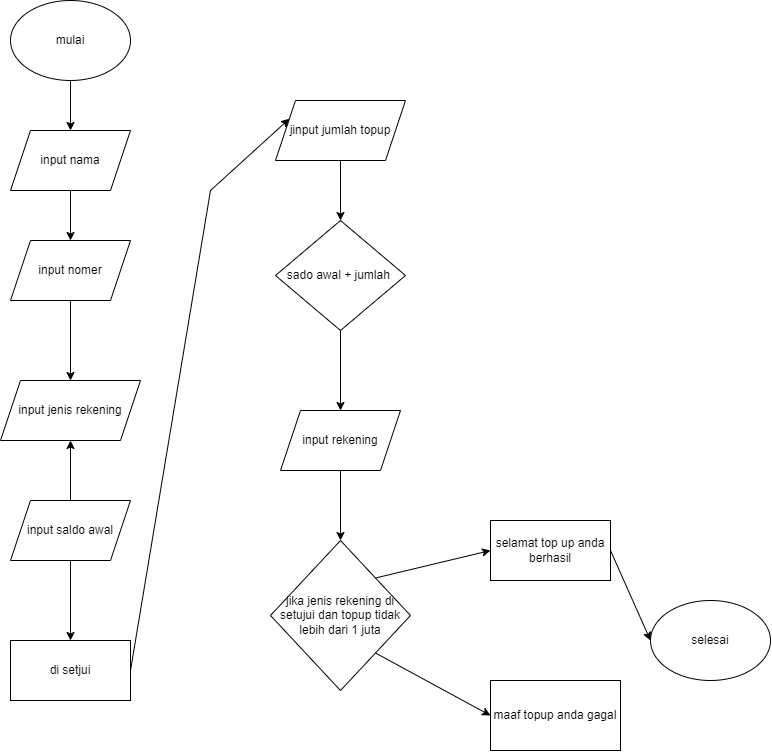

The diagram above was exported from draw.io. Its source (the exported page's mxGraphModel, read from the mxfile embedded in the PNG):
<mxGraphModel dx="1467" dy="767" grid="1" gridSize="10" guides="1" tooltips="1" connect="1" arrows="1" fold="1" page="1" pageScale="1" pageWidth="850" pageHeight="1100" math="0" shadow="0">
  <root>
    <mxCell id="0" />
    <mxCell id="1" parent="0" />
    <mxCell id="MGn-Ff9Om6j-ZQK11SJN-19" value="" style="edgeStyle=orthogonalEdgeStyle;rounded=0;orthogonalLoop=1;jettySize=auto;html=1;" edge="1" parent="1" source="MGn-Ff9Om6j-ZQK11SJN-1" target="MGn-Ff9Om6j-ZQK11SJN-2">
      <mxGeometry relative="1" as="geometry" />
    </mxCell>
    <mxCell id="MGn-Ff9Om6j-ZQK11SJN-1" value="mulai" style="ellipse;whiteSpace=wrap;html=1;" vertex="1" parent="1">
      <mxGeometry x="50" y="30" width="120" height="80" as="geometry" />
    </mxCell>
    <mxCell id="MGn-Ff9Om6j-ZQK11SJN-20" value="" style="edgeStyle=orthogonalEdgeStyle;rounded=0;orthogonalLoop=1;jettySize=auto;html=1;" edge="1" parent="1" source="MGn-Ff9Om6j-ZQK11SJN-2" target="MGn-Ff9Om6j-ZQK11SJN-4">
      <mxGeometry relative="1" as="geometry" />
    </mxCell>
    <mxCell id="MGn-Ff9Om6j-ZQK11SJN-2" value="input nama" style="shape=parallelogram;perimeter=parallelogramPerimeter;whiteSpace=wrap;html=1;fixedSize=1;" vertex="1" parent="1">
      <mxGeometry x="50" y="160" width="120" height="60" as="geometry" />
    </mxCell>
    <mxCell id="MGn-Ff9Om6j-ZQK11SJN-21" value="" style="edgeStyle=orthogonalEdgeStyle;rounded=0;orthogonalLoop=1;jettySize=auto;html=1;" edge="1" parent="1" source="MGn-Ff9Om6j-ZQK11SJN-4" target="MGn-Ff9Om6j-ZQK11SJN-6">
      <mxGeometry relative="1" as="geometry" />
    </mxCell>
    <mxCell id="MGn-Ff9Om6j-ZQK11SJN-4" value="input nomer" style="shape=parallelogram;perimeter=parallelogramPerimeter;whiteSpace=wrap;html=1;fixedSize=1;" vertex="1" parent="1">
      <mxGeometry x="50" y="270" width="120" height="60" as="geometry" />
    </mxCell>
    <mxCell id="MGn-Ff9Om6j-ZQK11SJN-6" value="input jenis rekening" style="shape=parallelogram;perimeter=parallelogramPerimeter;whiteSpace=wrap;html=1;fixedSize=1;" vertex="1" parent="1">
      <mxGeometry x="40" y="410" width="140" height="60" as="geometry" />
    </mxCell>
    <mxCell id="MGn-Ff9Om6j-ZQK11SJN-22" value="" style="edgeStyle=orthogonalEdgeStyle;rounded=0;orthogonalLoop=1;jettySize=auto;html=1;" edge="1" parent="1" source="MGn-Ff9Om6j-ZQK11SJN-8" target="MGn-Ff9Om6j-ZQK11SJN-6">
      <mxGeometry relative="1" as="geometry" />
    </mxCell>
    <mxCell id="MGn-Ff9Om6j-ZQK11SJN-23" value="" style="edgeStyle=orthogonalEdgeStyle;rounded=0;orthogonalLoop=1;jettySize=auto;html=1;" edge="1" parent="1" source="MGn-Ff9Om6j-ZQK11SJN-8" target="MGn-Ff9Om6j-ZQK11SJN-9">
      <mxGeometry relative="1" as="geometry" />
    </mxCell>
    <mxCell id="MGn-Ff9Om6j-ZQK11SJN-8" value="input saldo awal" style="shape=parallelogram;perimeter=parallelogramPerimeter;whiteSpace=wrap;html=1;fixedSize=1;" vertex="1" parent="1">
      <mxGeometry x="50" y="530" width="120" height="60" as="geometry" />
    </mxCell>
    <mxCell id="MGn-Ff9Om6j-ZQK11SJN-9" value="di setjui" style="rounded=0;whiteSpace=wrap;html=1;" vertex="1" parent="1">
      <mxGeometry x="50" y="670" width="120" height="60" as="geometry" />
    </mxCell>
    <mxCell id="MGn-Ff9Om6j-ZQK11SJN-25" value="" style="edgeStyle=orthogonalEdgeStyle;rounded=0;orthogonalLoop=1;jettySize=auto;html=1;" edge="1" parent="1" source="MGn-Ff9Om6j-ZQK11SJN-12" target="MGn-Ff9Om6j-ZQK11SJN-13">
      <mxGeometry relative="1" as="geometry" />
    </mxCell>
    <mxCell id="MGn-Ff9Om6j-ZQK11SJN-12" value="jinput jumlah topup" style="shape=parallelogram;perimeter=parallelogramPerimeter;whiteSpace=wrap;html=1;fixedSize=1;" vertex="1" parent="1">
      <mxGeometry x="315" y="130" width="130" height="60" as="geometry" />
    </mxCell>
    <mxCell id="MGn-Ff9Om6j-ZQK11SJN-26" value="" style="edgeStyle=orthogonalEdgeStyle;rounded=0;orthogonalLoop=1;jettySize=auto;html=1;" edge="1" parent="1" source="MGn-Ff9Om6j-ZQK11SJN-13" target="MGn-Ff9Om6j-ZQK11SJN-14">
      <mxGeometry relative="1" as="geometry" />
    </mxCell>
    <mxCell id="MGn-Ff9Om6j-ZQK11SJN-13" value="sado awal + jumlah&amp;nbsp;" style="rhombus;whiteSpace=wrap;html=1;" vertex="1" parent="1">
      <mxGeometry x="315" y="250" width="130" height="110" as="geometry" />
    </mxCell>
    <mxCell id="MGn-Ff9Om6j-ZQK11SJN-27" value="" style="edgeStyle=orthogonalEdgeStyle;rounded=0;orthogonalLoop=1;jettySize=auto;html=1;" edge="1" parent="1" source="MGn-Ff9Om6j-ZQK11SJN-14" target="MGn-Ff9Om6j-ZQK11SJN-15">
      <mxGeometry relative="1" as="geometry" />
    </mxCell>
    <mxCell id="MGn-Ff9Om6j-ZQK11SJN-14" value="input rekening" style="shape=parallelogram;perimeter=parallelogramPerimeter;whiteSpace=wrap;html=1;fixedSize=1;" vertex="1" parent="1">
      <mxGeometry x="320" y="440" width="120" height="60" as="geometry" />
    </mxCell>
    <mxCell id="MGn-Ff9Om6j-ZQK11SJN-15" value="jika jenis rekening di setujui dan topup tidak lebih dari 1 juta" style="rhombus;whiteSpace=wrap;html=1;" vertex="1" parent="1">
      <mxGeometry x="310" y="570" width="140" height="150" as="geometry" />
    </mxCell>
    <mxCell id="MGn-Ff9Om6j-ZQK11SJN-16" value="selamat top up anda berhasil" style="rounded=0;whiteSpace=wrap;html=1;" vertex="1" parent="1">
      <mxGeometry x="530" y="550" width="120" height="60" as="geometry" />
    </mxCell>
    <mxCell id="MGn-Ff9Om6j-ZQK11SJN-17" value="maaf topup anda gagal" style="rounded=0;whiteSpace=wrap;html=1;" vertex="1" parent="1">
      <mxGeometry x="530" y="710" width="130" height="70" as="geometry" />
    </mxCell>
    <mxCell id="MGn-Ff9Om6j-ZQK11SJN-18" value="selesai" style="ellipse;whiteSpace=wrap;html=1;" vertex="1" parent="1">
      <mxGeometry x="690" y="630" width="120" height="80" as="geometry" />
    </mxCell>
    <mxCell id="MGn-Ff9Om6j-ZQK11SJN-24" value="" style="endArrow=classic;html=1;rounded=0;exitX=1;exitY=0.5;exitDx=0;exitDy=0;entryX=0;entryY=0.25;entryDx=0;entryDy=0;" edge="1" parent="1" source="MGn-Ff9Om6j-ZQK11SJN-9" target="MGn-Ff9Om6j-ZQK11SJN-12">
      <mxGeometry width="50" height="50" relative="1" as="geometry">
        <mxPoint x="300" y="360" as="sourcePoint" />
        <mxPoint x="350" y="310" as="targetPoint" />
        <Array as="points">
          <mxPoint x="250" y="220" />
        </Array>
      </mxGeometry>
    </mxCell>
    <mxCell id="MGn-Ff9Om6j-ZQK11SJN-30" value="" style="endArrow=classic;html=1;rounded=0;exitX=1;exitY=0;exitDx=0;exitDy=0;entryX=0;entryY=0.5;entryDx=0;entryDy=0;" edge="1" parent="1" source="MGn-Ff9Om6j-ZQK11SJN-15" target="MGn-Ff9Om6j-ZQK11SJN-16">
      <mxGeometry width="50" height="50" relative="1" as="geometry">
        <mxPoint x="300" y="360" as="sourcePoint" />
        <mxPoint x="350" y="310" as="targetPoint" />
      </mxGeometry>
    </mxCell>
    <mxCell id="MGn-Ff9Om6j-ZQK11SJN-31" value="" style="endArrow=classic;html=1;rounded=0;exitX=1;exitY=1;exitDx=0;exitDy=0;entryX=0;entryY=0.5;entryDx=0;entryDy=0;" edge="1" parent="1" source="MGn-Ff9Om6j-ZQK11SJN-15" target="MGn-Ff9Om6j-ZQK11SJN-17">
      <mxGeometry width="50" height="50" relative="1" as="geometry">
        <mxPoint x="300" y="360" as="sourcePoint" />
        <mxPoint x="350" y="310" as="targetPoint" />
      </mxGeometry>
    </mxCell>
    <mxCell id="MGn-Ff9Om6j-ZQK11SJN-32" value="" style="endArrow=classic;html=1;rounded=0;exitX=1;exitY=0.5;exitDx=0;exitDy=0;entryX=0;entryY=0.5;entryDx=0;entryDy=0;" edge="1" parent="1" source="MGn-Ff9Om6j-ZQK11SJN-16" target="MGn-Ff9Om6j-ZQK11SJN-18">
      <mxGeometry width="50" height="50" relative="1" as="geometry">
        <mxPoint x="300" y="460" as="sourcePoint" />
        <mxPoint x="350" y="410" as="targetPoint" />
      </mxGeometry>
    </mxCell>
  </root>
</mxGraphModel>